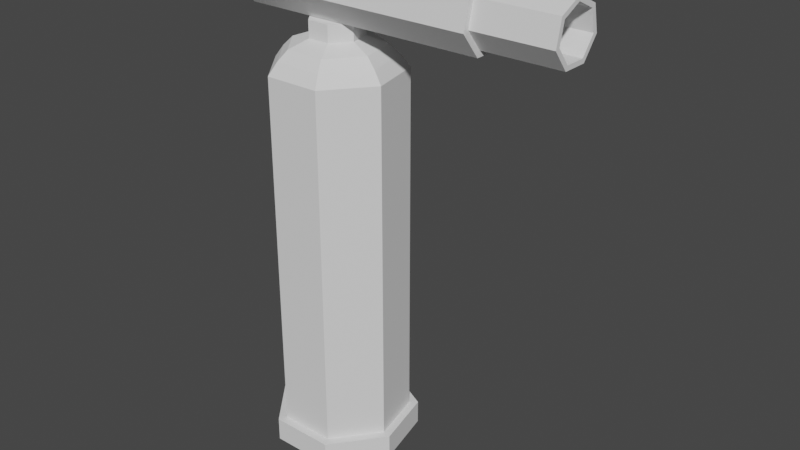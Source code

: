 # Source: Gassssss.blend  (saved by Blender 2.80.75; exported with 4.5.12 LTS)
import bpy
from mathutils import Matrix  # noqa: F401  (used for matrix-valued properties, if any)

bpy.ops.wm.read_factory_settings(use_empty=True)
scene = bpy.context.scene
scene.name = 'Scene'

# ---- collections
col_collection = bpy.data.collections.new('Collection'); scene.collection.children.link(col_collection)

# ---- world
world_world = bpy.data.worlds.new('World'); scene.world = world_world
world_world.use_nodes = True; world_world.node_tree.nodes.clear()
_N = world_world.node_tree.nodes; _L = world_world.node_tree.links
n0 = _N.new('ShaderNodeOutputWorld'); n0.name = 'World Output'; n0.location = (300, 300)
n1 = _N.new('ShaderNodeBackground'); n1.name = 'Background'; n1.location = (10, 300)
n1.inputs[0].default_value = (0.05088, 0.05088, 0.05088, 1.0)
_L.new(n1.outputs[0], n0.inputs[0])
n0.is_active_output = True
world_world.color = (0.05088, 0.05088, 0.05088)
world_world.use_sun_shadow = False
world_world.sun_shadow_jitter_overblur = 0.0

# ---- meshes
me_cylinder = bpy.data.meshes.new('Cylinder')
me_cylinder.from_pydata([(0.0, 1.0, -1.0), (0.0, 1.0, 1.0), (0.7818, 0.6235, -1.0), (0.7818, 0.6235, 1.0), (0.9749, -0.2225, -1.0), (0.9749, -0.2225, 1.0), (0.4339, -0.901, -1.0), (0.4339, -0.901, 1.0), (-0.4339, -0.901, -1.0), (-0.4339, -0.901, 1.0), (-0.9749, -0.2225, -1.0), (-0.9749, -0.2225, 1.0), (-0.7818, 0.6235, -1.0), (-0.7818, 0.6235, 1.0), (0.8912, 0.7107, 1.0), (4.763e-09, 1.14, 1.0), (1.111, -0.2536, 1.0), (0.4946, -1.027, 1.0), (-0.4946, -1.027, 1.0), (-1.111, -0.2536, 1.0), (-0.8912, 0.7107, 1.0), (0.8912, 0.7107, 1.133), (-1.267e-08, 1.14, 1.133), (1.111, -0.2536, 1.133), (0.4946, -1.027, 1.133), (-0.4946, -1.027, 1.133), (-1.111, -0.2536, 1.133), (-0.8912, 0.7107, 1.133), (-2.38e-08, 0.8619, -1.065), (0.6739, 0.5374, -1.065), (0.8403, -0.1918, -1.065), (0.374, -0.7766, -1.065), (-0.374, -0.7766, -1.065), (-0.8403, -0.1918, -1.065), (-0.6739, 0.5374, -1.065), (-2.564e-08, 0.7074, -1.118), (0.5531, 0.441, -1.118), (0.6897, -0.1574, -1.118), (0.3069, -0.6373, -1.118), (-0.3069, -0.6373, -1.118), (-0.6897, -0.1574, -1.118), (-0.5531, 0.441, -1.118), (5.386e-09, 0.4001, -1.16), (0.3128, 0.2495, -1.16), (0.3901, -0.08903, -1.16), (0.1736, -0.3605, -1.16), (-0.1736, -0.3605, -1.16), (-0.3901, -0.08903, -1.16), (-0.3128, 0.2495, -1.16), (1.019e-07, 0.4001, -1.251), (0.3128, 0.2495, -1.251), (0.3901, -0.08903, -1.251), (0.1736, -0.3605, -1.251), (-0.1736, -0.3605, -1.251), (-0.3901, -0.08903, -1.251), (-0.3128, 0.2495, -1.251), (-1.342, 0.5414, -1.386), (2.504, 0.5414, -1.386), (-1.342, 0.2473, -1.254), (2.504, 0.2473, -1.254), (-1.342, -0.2245, -1.254), (2.504, -0.2245, -1.254), (-1.342, -0.5186, -1.386), (2.504, -0.5186, -1.386), (-1.342, -0.4136, -1.55), (2.504, -0.4136, -1.55), (-1.342, 0.01139, -1.623), (2.504, 0.01139, -1.623), (-1.342, 0.4364, -1.55), (2.504, 0.4364, -1.55), (2.504, 0.2054, -1.285), (2.504, 0.4474, -1.394), (2.504, -0.1826, -1.285), (2.504, -0.4246, -1.394), (2.504, -0.3382, -1.529), (2.504, 0.01139, -1.589), (2.504, 0.361, -1.529), (3.709, 0.2054, -1.285), (3.709, 0.4474, -1.394), (3.709, -0.1826, -1.285), (3.709, -0.4246, -1.394), (3.709, -0.3382, -1.529), (3.709, 0.01139, -1.589), (3.709, 0.361, -1.529), (3.709, 0.1732, -1.309), (3.709, 0.3751, -1.4), (3.709, -0.1504, -1.309), (3.709, -0.3523, -1.4), (3.709, -0.2802, -1.512), (3.709, 0.01139, -1.562), (3.709, 0.303, -1.512), (2.505, 0.1732, -1.309), (2.505, 0.3751, -1.4), (2.505, -0.1504, -1.309), (2.505, -0.3523, -1.4), (2.505, -0.2802, -1.512), (2.505, 0.01139, -1.562), (2.505, 0.303, -1.512), (-1.46, 0.3926, -1.398), (-1.46, 0.1811, -1.303), (-1.46, -0.1583, -1.303), (-1.46, -0.3698, -1.398), (-1.46, -0.2943, -1.516), (-1.46, 0.01139, -1.569), (-1.46, 0.3171, -1.516), (-1.581, 0.3926, -1.398), (-1.581, 0.1811, -1.303), (-1.581, -0.1583, -1.303), (-1.581, -0.3698, -1.398), (-1.581, -0.2943, -1.516), (-1.581, 0.01139, -1.569), (-1.581, 0.3171, -1.516)], [], [(0, 1, 3, 2), (2, 3, 5, 4), (4, 5, 7, 6), (6, 7, 9, 8), (8, 9, 11, 10), (5, 3, 14, 16), (10, 11, 13, 12), (12, 13, 1, 0), (4, 6, 31, 30), (15, 20, 27, 22), (11, 9, 18, 19), (3, 1, 15, 14), (7, 5, 16, 17), (13, 11, 19, 20), (9, 7, 17, 18), (1, 13, 20, 15), (21, 22, 27, 26, 25, 24, 23), (19, 18, 25, 26), (17, 16, 23, 24), (14, 15, 22, 21), (20, 19, 26, 27), (18, 17, 24, 25), (16, 14, 21, 23), (30, 31, 38, 37), (10, 12, 34, 33), (6, 8, 32, 31), (12, 0, 28, 34), (2, 4, 30, 29), (8, 10, 33, 32), (0, 2, 29, 28), (41, 35, 42, 48), (28, 29, 36, 35), (33, 34, 41, 40), (31, 32, 39, 38), (29, 30, 37, 36), (34, 28, 35, 41), (32, 33, 40, 39), (47, 48, 55, 54), (39, 40, 47, 46), (37, 38, 45, 44), (35, 36, 43, 42), (40, 41, 48, 47), (38, 39, 46, 45), (36, 37, 44, 43), (49, 50, 51, 52, 53, 54, 55), (45, 46, 53, 52), (43, 44, 51, 50), (48, 42, 49, 55), (46, 47, 54, 53), (44, 45, 52, 51), (42, 43, 50, 49), (56, 58, 59, 57), (58, 60, 61, 59), (60, 62, 63, 61), (62, 64, 65, 63), (64, 66, 67, 65), (65, 74, 73, 63), (66, 68, 69, 67), (68, 56, 57, 69), (56, 98, 99, 58), (72, 79, 77, 70), (57, 71, 76, 69), (61, 72, 70, 59), (67, 75, 74, 65), (59, 70, 71, 57), (63, 73, 72, 61), (69, 76, 75, 67), (83, 90, 89, 82), (71, 78, 83, 76), (75, 82, 81, 74), (73, 80, 79, 72), (70, 77, 78, 71), (76, 83, 82, 75), (74, 81, 80, 73), (85, 92, 97, 90), (81, 88, 87, 80), (79, 86, 84, 77), (78, 85, 90, 83), (82, 89, 88, 81), (80, 87, 86, 79), (77, 84, 85, 78), (91, 93, 94, 95, 96, 97, 92), (89, 96, 95, 88), (87, 94, 93, 86), (84, 91, 92, 85), (90, 97, 96, 89), (88, 95, 94, 87), (86, 93, 91, 84), (98, 105, 106, 99), (60, 100, 101, 62), (66, 103, 104, 68), (62, 101, 102, 64), (68, 104, 98, 56), (58, 99, 100, 60), (64, 102, 103, 66), (105, 111, 110, 109, 108, 107, 106), (103, 110, 111, 104), (101, 108, 109, 102), (99, 106, 107, 100), (104, 111, 105, 98), (102, 109, 110, 103), (100, 107, 108, 101)])
_uv = me_cylinder.uv_layers.new(name='UVMap')
_uv.uv.foreach_set('vector', [1.0, 0.5, 1.0, 1.0, 0.8571, 1.0, 0.8571, 0.5, 0.8571, 0.5, 0.8571, 1.0, 0.7143, 1.0, 0.7143, 0.5, 0.7143, 0.5, 0.7143, 1.0, 0.5714, 1.0, 0.5714, 0.5, 0.5714, 0.5, 0.5714, 1.0, 0.4286, 1.0, 0.4286, 0.5, 0.4286, 0.5, 0.4286, 1.0, 0.2857, 1.0, 0.2857, 0.5, 0.7143, 1.0, 0.8571, 1.0, 0.8571, 1.0, 0.7143, 1.0, 0.2857, 0.5, 0.2857, 1.0, 0.1429, 1.0, 0.1429, 0.5, 0.1429, 0.5, 0.1429, 1.0, 2.98e-08, 1.0, 2.98e-08, 0.5, 0.7143, 0.5, 0.5714, 0.5, 0.5714, 0.5, 0.7143, 0.5, 2.98e-08, 1.0, 0.1429, 1.0, 0.1429, 1.0, 2.98e-08, 1.0, 0.2857, 1.0, 0.4286, 1.0, 0.4286, 1.0, 0.2857, 1.0, 0.8571, 1.0, 1.0, 1.0, 1.0, 1.0, 0.8571, 1.0, 0.5714, 1.0, 0.7143, 1.0, 0.7143, 1.0, 0.5714, 1.0, 0.1429, 1.0, 0.2857, 1.0, 0.2857, 1.0, 0.1429, 1.0, 0.4286, 1.0, 0.5714, 1.0, 0.5714, 1.0, 0.4286, 1.0, 2.98e-08, 1.0, 0.1429, 1.0, 0.1429, 1.0, 2.98e-08, 1.0, 0.4376, 0.3996, 0.25, 0.49, 0.06236, 0.3996, 0.01602, 0.1966, 0.1459, 0.03377, 0.3541, 0.03377, 0.484, 0.1966, 0.2857, 1.0, 0.4286, 1.0, 0.4286, 1.0, 0.2857, 1.0, 0.5714, 1.0, 0.7143, 1.0, 0.7143, 1.0, 0.5714, 1.0, 0.8571, 1.0, 1.0, 1.0, 1.0, 1.0, 0.8571, 1.0, 0.1429, 1.0, 0.2857, 1.0, 0.2857, 1.0, 0.1429, 1.0, 0.4286, 1.0, 0.5714, 1.0, 0.5714, 1.0, 0.4286, 1.0, 0.7143, 1.0, 0.8571, 1.0, 0.8571, 1.0, 0.7143, 1.0, 0.7143, 0.5, 0.5714, 0.5, 0.5714, 0.5, 0.7143, 0.5, 0.2857, 0.5, 0.1429, 0.5, 0.1429, 0.5, 0.2857, 0.5, 0.5714, 0.5, 0.4286, 0.5, 0.4286, 0.5, 0.5714, 0.5, 0.1429, 0.5, 2.98e-08, 0.5, 2.98e-08, 0.5, 0.1429, 0.5, 0.8571, 0.5, 0.7143, 0.5, 0.7143, 0.5, 0.8571, 0.5, 0.4286, 0.5, 0.2857, 0.5, 0.2857, 0.5, 0.4286, 0.5, 1.0, 0.5, 0.8571, 0.5, 0.8571, 0.5, 1.0, 0.5, 0.1429, 0.5, 2.98e-08, 0.5, 2.98e-08, 0.5, 0.1429, 0.5, 1.0, 0.5, 0.8571, 0.5, 0.8571, 0.5, 1.0, 0.5, 0.2857, 0.5, 0.1429, 0.5, 0.1429, 0.5, 0.2857, 0.5, 0.5714, 0.5, 0.4286, 0.5, 0.4286, 0.5, 0.5714, 0.5, 0.8571, 0.5, 0.7143, 0.5, 0.7143, 0.5, 0.8571, 0.5, 0.1429, 0.5, 2.98e-08, 0.5, 2.98e-08, 0.5, 0.1429, 0.5, 0.4286, 0.5, 0.2857, 0.5, 0.2857, 0.5, 0.4286, 0.5, 0.2857, 0.5, 0.1429, 0.5, 0.1429, 0.5, 0.2857, 0.5, 0.4286, 0.5, 0.2857, 0.5, 0.2857, 0.5, 0.4286, 0.5, 0.7143, 0.5, 0.5714, 0.5, 0.5714, 0.5, 0.7143, 0.5, 1.0, 0.5, 0.8571, 0.5, 0.8571, 0.5, 1.0, 0.5, 0.2857, 0.5, 0.1429, 0.5, 0.1429, 0.5, 0.2857, 0.5, 0.5714, 0.5, 0.4286, 0.5, 0.4286, 0.5, 0.5714, 0.5, 0.8571, 0.5, 0.7143, 0.5, 0.7143, 0.5, 0.8571, 0.5, 0.75, 0.49, 0.9376, 0.3996, 0.984, 0.1966, 0.8541, 0.03377, 0.6459, 0.03377, 0.516, 0.1966, 0.5624, 0.3996, 0.5714, 0.5, 0.4286, 0.5, 0.4286, 0.5, 0.5714, 0.5, 0.8571, 0.5, 0.7143, 0.5, 0.7143, 0.5, 0.8571, 0.5, 0.1429, 0.5, 2.98e-08, 0.5, 2.98e-08, 0.5, 0.1429, 0.5, 0.4286, 0.5, 0.2857, 0.5, 0.2857, 0.5, 0.4286, 0.5, 0.7143, 0.5, 0.5714, 0.5, 0.5714, 0.5, 0.7143, 0.5, 1.0, 0.5, 0.8571, 0.5, 0.8571, 0.5, 1.0, 0.5, 1.0, 0.5, 0.8571, 0.5, 0.8571, 1.0, 1.0, 1.0, 0.8571, 0.5, 0.7143, 0.5, 0.7143, 1.0, 0.8571, 1.0, 0.7143, 0.5, 0.5714, 0.5, 0.5714, 1.0, 0.7143, 1.0, 0.5714, 0.5, 0.4286, 0.5, 0.4286, 1.0, 0.5714, 1.0, 0.4286, 0.5, 0.2857, 0.5, 0.2857, 1.0, 0.4286, 1.0, 0.4286, 1.0, 0.4286, 1.0, 0.5714, 1.0, 0.5714, 1.0, 0.2857, 0.5, 0.1429, 0.5, 0.1429, 1.0, 0.2857, 1.0, 0.1429, 0.5, 2.98e-08, 0.5, 2.98e-08, 1.0, 0.1429, 1.0, 1.0, 0.5, 1.0, 0.5, 0.8571, 0.5, 0.8571, 0.5, 0.7143, 1.0, 0.7143, 1.0, 0.8571, 1.0, 0.8571, 1.0, 2.98e-08, 1.0, 2.98e-08, 1.0, 0.1429, 1.0, 0.1429, 1.0, 0.7143, 1.0, 0.7143, 1.0, 0.8571, 1.0, 0.8571, 1.0, 0.2857, 1.0, 0.2857, 1.0, 0.4286, 1.0, 0.4286, 1.0, 0.8571, 1.0, 0.8571, 1.0, 1.0, 1.0, 1.0, 1.0, 0.5714, 1.0, 0.5714, 1.0, 0.7143, 1.0, 0.7143, 1.0, 0.1429, 1.0, 0.1429, 1.0, 0.2857, 1.0, 0.2857, 1.0, 0.1429, 1.0, 0.1429, 1.0, 0.2857, 1.0, 0.2857, 1.0, 2.98e-08, 1.0, 2.98e-08, 1.0, 0.1429, 1.0, 0.1429, 1.0, 0.2857, 1.0, 0.2857, 1.0, 0.4286, 1.0, 0.4286, 1.0, 0.5714, 1.0, 0.5714, 1.0, 0.7143, 1.0, 0.7143, 1.0, 0.8571, 1.0, 0.8571, 1.0, 1.0, 1.0, 1.0, 1.0, 0.1429, 1.0, 0.1429, 1.0, 0.2857, 1.0, 0.2857, 1.0, 0.4286, 1.0, 0.4286, 1.0, 0.5714, 1.0, 0.5714, 1.0, 2.98e-08, 1.0, 2.98e-08, 1.0, 0.1429, 1.0, 0.1429, 1.0, 0.4286, 1.0, 0.4286, 1.0, 0.5714, 1.0, 0.5714, 1.0, 0.7143, 1.0, 0.7143, 1.0, 0.8571, 1.0, 0.8571, 1.0, 2.98e-08, 1.0, 2.98e-08, 1.0, 0.1429, 1.0, 0.1429, 1.0, 0.2857, 1.0, 0.2857, 1.0, 0.4286, 1.0, 0.4286, 1.0, 0.5714, 1.0, 0.5714, 1.0, 0.7143, 1.0, 0.7143, 1.0, 0.8571, 1.0, 0.8571, 1.0, 1.0, 1.0, 1.0, 1.0, 0.4376, 0.3996, 0.484, 0.1966, 0.3541, 0.03377, 0.1459, 0.03377, 0.01602, 0.1966, 0.06236, 0.3996, 0.25, 0.49, 0.2857, 1.0, 0.2857, 1.0, 0.4286, 1.0, 0.4286, 1.0, 0.5714, 1.0, 0.5714, 1.0, 0.7143, 1.0, 0.7143, 1.0, 0.8571, 1.0, 0.8571, 1.0, 1.0, 1.0, 1.0, 1.0, 0.1429, 1.0, 0.1429, 1.0, 0.2857, 1.0, 0.2857, 1.0, 0.4286, 1.0, 0.4286, 1.0, 0.5714, 1.0, 0.5714, 1.0, 0.7143, 1.0, 0.7143, 1.0, 0.8571, 1.0, 0.8571, 1.0, 1.0, 0.5, 1.0, 0.5, 0.8571, 0.5, 0.8571, 0.5, 0.7143, 0.5, 0.7143, 0.5, 0.5714, 0.5, 0.5714, 0.5, 0.2857, 0.5, 0.2857, 0.5, 0.1429, 0.5, 0.1429, 0.5, 0.5714, 0.5, 0.5714, 0.5, 0.4286, 0.5, 0.4286, 0.5, 0.1429, 0.5, 0.1429, 0.5, 2.98e-08, 0.5, 2.98e-08, 0.5, 0.8571, 0.5, 0.8571, 0.5, 0.7143, 0.5, 0.7143, 0.5, 0.4286, 0.5, 0.4286, 0.5, 0.2857, 0.5, 0.2857, 0.5, 0.75, 0.49, 0.5624, 0.3996, 0.516, 0.1966, 0.6459, 0.03377, 0.8541, 0.03377, 0.984, 0.1966, 0.9376, 0.3996, 0.2857, 0.5, 0.2857, 0.5, 0.1429, 0.5, 0.1429, 0.5, 0.5714, 0.5, 0.5714, 0.5, 0.4286, 0.5, 0.4286, 0.5, 0.8571, 0.5, 0.8571, 0.5, 0.7143, 0.5, 0.7143, 0.5, 0.1429, 0.5, 0.1429, 0.5, 2.98e-08, 0.5, 2.98e-08, 0.5, 0.4286, 0.5, 0.4286, 0.5, 0.2857, 0.5, 0.2857, 0.5, 0.7143, 0.5, 0.7143, 0.5, 0.5714, 0.5, 0.5714, 0.5])
me_cylinder.use_remesh_preserve_volume = False
me_cylinder.use_remesh_preserve_attributes = False
me_cylinder.use_mirror_vertex_groups = False
me_cylinder.update()

# ---- objects
ob_cylinder = bpy.data.objects.new('Cylinder', me_cylinder)

# ---- transforms, parenting, visibility, modifiers, constraints
ob_cylinder.location = (0.0, 0.0, 0.0)
ob_cylinder.scale = (1.0, 1.0, -2.8)
ob_cylinder.lineart.crease_threshold = 0.0

# ---- collection membership
col_collection.objects.link(ob_cylinder)

# ---- scene / render settings (as saved in the file)
scene.frame_start = 1; scene.frame_end = 250; scene.frame_set(1)
scene.render.engine = 'BLENDER_EEVEE_NEXT'
scene.cycles.use_denoising = False
scene.cycles.samples = 128
scene.cycles.sampling_pattern = 'TABULATED_SOBOL'
scene.cycles.use_adaptive_sampling = False
scene.cycles.use_light_tree = False
scene.view_settings.view_transform = 'Filmic'
bpy.context.view_layer.update()

# ---- added for rendering (the .blend has no active camera and no usable light): camera, sun
cam_auto = bpy.data.cameras.new('AutoCamera')
cam_auto.lens = 50.0
cam_auto.sensor_width = 36.0
cam_auto.clip_end = 1000.0
ob_auto_camera = bpy.data.objects.new('AutoCamera', cam_auto)
scene.collection.objects.link(ob_auto_camera)
ob_auto_camera.location = (9.94928, -10.6064, 7.79562)
ob_auto_camera.rotation_euler = (1.09748, -7.21219e-08, 0.694738)
scene.camera = ob_auto_camera
light_auto_sun = bpy.data.lights.new('AutoSun', 'SUN')
light_auto_sun.energy = 3.0
light_auto_sun.angle = 0.0523599
ob_auto_sun = bpy.data.objects.new('AutoSun', light_auto_sun)
scene.collection.objects.link(ob_auto_sun)
ob_auto_sun.rotation_euler = (0.872665, 0.174533, 0.523599)
bpy.context.view_layer.update()
